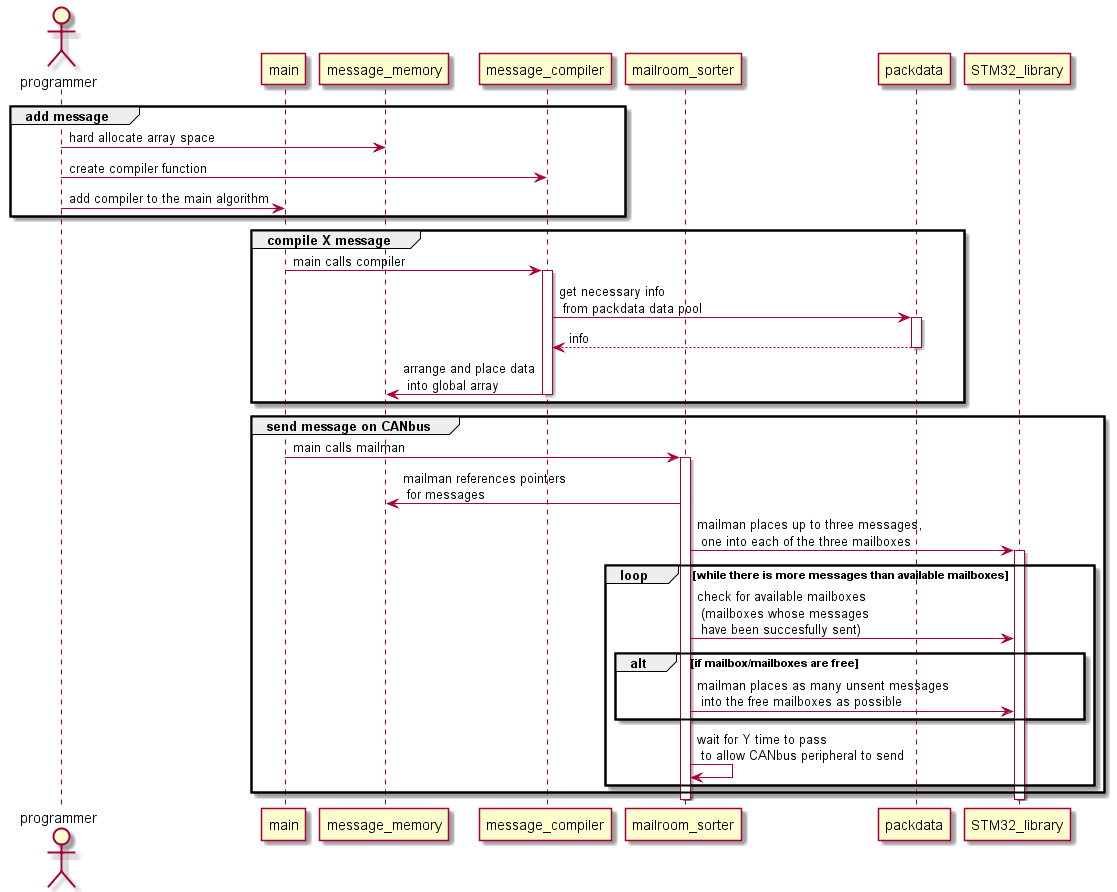

The diagram above was rendered by PlantUML. Its source (embedded in the PNG):
@startuml
actor programmer                as user
'actor BMS
participant main
participant message_memory      as message
participant message_compiler    as compiler
participant mailroom_sorter     as mailman
participant packdata
participant STM32_library       as STM

group add message
    user -> message:            hard allocate array space
    user -> compiler:           create compiler function
    user -> main:               add compiler to the main algorithm
end

group compile X message
    main -> compiler++:         main calls compiler
    compiler -> packdata++:     get necessary info\n from packdata data pool
    return info
    compiler -> message:        arrange and place data\n into global array
    compiler--
end

group send message on CANbus
    main -> mailman++:          main calls mailman
    mailman -> message:         mailman references pointers\n for messages
    mailman -> STM++:           mailman places up to three messages,\n one into each of the three mailboxes
    loop while there is more messages than available mailboxes
    mailman -> STM:             check for available mailboxes\n (mailboxes whose messages\n have been succesfully sent)
        alt if mailbox/mailboxes are free
            mailman -> STM:     mailman places as many unsent messages\n into the free mailboxes as possible
        end
        mailman -> mailman:     wait for Y time to pass \n to allow CANbus peripheral to send
    end
end
mailman--
STM--


@enduml